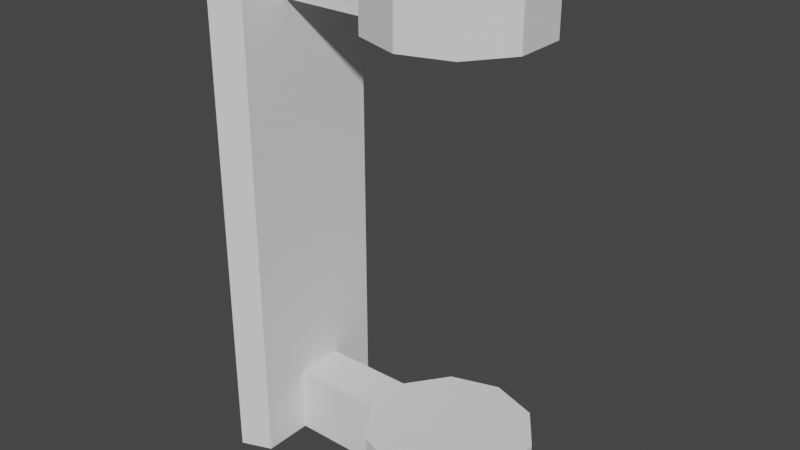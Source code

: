 # Source: TorchHolder.blend  (saved by Blender 3.0.42; exported with 4.5.12 LTS)
import bpy
from mathutils import Matrix  # noqa: F401  (used for matrix-valued properties, if any)

bpy.ops.wm.read_factory_settings(use_empty=True)
scene = bpy.context.scene
scene.name = 'Scene'

# ---- collections
col_collection = bpy.data.collections.new('Collection'); scene.collection.children.link(col_collection)

# ---- world
world_world = bpy.data.worlds.new('World'); scene.world = world_world
world_world.use_nodes = True; world_world.node_tree.nodes.clear()
_N = world_world.node_tree.nodes; _L = world_world.node_tree.links
n0 = _N.new('ShaderNodeOutputWorld'); n0.name = 'World Output'; n0.location = (300, 300)
n1 = _N.new('ShaderNodeBackground'); n1.name = 'Background'; n1.location = (10, 300)
n1.inputs[0].default_value = (0.05088, 0.05088, 0.05088, 1.0)
_L.new(n1.outputs[0], n0.inputs[0])
n0.is_active_output = True
world_world.color = (0.05088, 0.05088, 0.05088)
world_world.use_sun_shadow = False
world_world.sun_shadow_jitter_overblur = 0.0

# ---- meshes
me_cylinder_001 = bpy.data.meshes.new('Cylinder.001')
me_cylinder_001.from_pydata([(0.0, 0.06, 0.1437), (0.0, 0.06, 0.1937), (0.03527, 0.04854, 0.1437), (0.03527, 0.04854, 0.1937), (0.05706, 0.01854, 0.1437), (0.05706, 0.01854, 0.1937), (0.05706, -0.01854, 0.1437), (0.05706, -0.01854, 0.1937), (0.03527, -0.04854, 0.1437), (0.03527, -0.04854, 0.1937), (-5.245e-09, -0.06, 0.1437), (-5.245e-09, -0.06, 0.1937), (-0.03527, -0.04854, 0.1437), (-0.03527, -0.04854, 0.1937), (-0.05706, -0.01854, 0.1437), (-0.05706, -0.01854, 0.1937), (-0.05706, 0.01854, 0.1437), (-0.05706, 0.01854, 0.1937), (-0.03527, 0.04854, 0.1437), (-0.03527, 0.04854, 0.1937), (-0.125, -0.01854, 0.1937), (-0.125, -0.01854, 0.1437), (-0.125, 0.01854, 0.1437), (-0.125, 0.01854, 0.1937), (-0.125, -0.05534, 0.1937), (-0.125, -0.05534, 0.1437), (-0.125, 0.05534, 0.1437), (-0.125, 0.05534, 0.1937), (-0.1469, -0.064, 0.1937), (-0.1469, -0.064, 0.1437), (-0.1469, 0.064, 0.1437), (-0.1469, 0.064, 0.1937), (-0.125, -0.05534, 0.0), (-0.125, 0.05534, 0.0), (-0.1469, -0.064, 0.0), (-0.1469, 0.064, 0.0), (0.0, 0.06, -0.1437), (0.0, 0.06, -0.1937), (0.03527, 0.04854, -0.1437), (0.03527, 0.04854, -0.1937), (0.05706, 0.01854, -0.1437), (0.05706, 0.01854, -0.1937), (0.05706, -0.01854, -0.1437), (0.05706, -0.01854, -0.1937), (0.03527, -0.04854, -0.1437), (0.03527, -0.04854, -0.1937), (-5.245e-09, -0.06, -0.1437), (-5.245e-09, -0.06, -0.1937), (-0.03527, -0.04854, -0.1437), (-0.03527, -0.04854, -0.1937), (-0.05706, -0.01854, -0.1437), (-0.05706, -0.01854, -0.1937), (-0.05706, 0.01854, -0.1437), (-0.05706, 0.01854, -0.1937), (-0.03527, 0.04854, -0.1437), (-0.03527, 0.04854, -0.1937), (-0.125, -0.01854, -0.1937), (-0.125, -0.01854, -0.1437), (-0.125, 0.01854, -0.1437), (-0.125, 0.01854, -0.1937), (-0.125, -0.05534, -0.1937), (-0.125, -0.05534, -0.1437), (-0.125, 0.05534, -0.1437), (-0.125, 0.05534, -0.1937), (-0.1469, -0.064, -0.1937), (-0.1469, -0.064, -0.1437), (-0.1469, 0.064, -0.1437), (-0.1469, 0.064, -0.1937)], [], [(0, 1, 3, 2), (2, 3, 5, 4), (4, 5, 7, 6), (6, 7, 9, 8), (8, 9, 11, 10), (10, 11, 13, 12), (12, 13, 15, 14), (17, 16, 22, 23), (3, 1, 19, 17, 15, 13, 11, 9, 7, 5), (16, 17, 19, 18), (18, 19, 1, 0), (0, 2, 4, 6, 8, 10, 12, 14, 16, 18), (23, 22, 26, 27), (16, 14, 21, 22), (15, 17, 23, 20), (14, 15, 20, 21), (24, 27, 31, 28), (22, 21, 25, 26), (20, 23, 27, 24), (21, 20, 24, 25), (29, 28, 31, 30), (25, 24, 28, 29), (27, 26, 30, 31), (30, 26, 33, 35), (33, 32, 34, 35), (29, 30, 35, 34), (25, 29, 34, 32), (26, 25, 32, 33), (36, 38, 39, 37), (38, 40, 41, 39), (40, 42, 43, 41), (42, 44, 45, 43), (44, 46, 47, 45), (46, 48, 49, 47), (48, 50, 51, 49), (53, 59, 58, 52), (39, 41, 43, 45, 47, 49, 51, 53, 55, 37), (52, 54, 55, 53), (54, 36, 37, 55), (36, 54, 52, 50, 48, 46, 44, 42, 40, 38), (59, 63, 62, 58), (52, 58, 57, 50), (51, 56, 59, 53), (50, 57, 56, 51), (60, 64, 67, 63), (58, 62, 61, 57), (56, 60, 63, 59), (57, 61, 60, 56), (65, 66, 67, 64), (61, 65, 64, 60), (63, 67, 66, 62), (66, 35, 33, 62), (65, 34, 35, 66), (61, 32, 34, 65), (62, 33, 32, 61)])
_uv = me_cylinder_001.uv_layers.new(name='UVMap')
_uv.uv.foreach_set('vector', [1.0, 0.5, 1.0, 1.0, 0.9, 1.0, 0.9, 0.5, 0.9, 0.5, 0.9, 1.0, 0.8, 1.0, 0.8, 0.5, 0.8, 0.5, 0.8, 1.0, 0.7, 1.0, 0.7, 0.5, 0.7, 0.5, 0.7, 1.0, 0.6, 1.0, 0.6, 0.5, 0.6, 0.5, 0.6, 1.0, 0.5, 1.0, 0.5, 0.5, 0.5, 0.5, 0.5, 1.0, 0.4, 1.0, 0.4, 0.5, 0.4, 0.5, 0.4, 1.0, 0.3, 1.0, 0.3, 0.5, 0.2, 1.0, 0.2, 0.5, 0.2, 0.5, 0.2, 1.0, 0.3911, 0.4442, 0.25, 0.49, 0.1089, 0.4442, 0.02175, 0.3242, 0.02175, 0.1758, 0.1089, 0.05584, 0.25, 0.01, 0.3911, 0.05584, 0.4783, 0.1758, 0.4783, 0.3242, 0.2, 0.5, 0.2, 1.0, 0.1, 1.0, 0.1, 0.5, 0.1, 0.5, 0.1, 1.0, -7.451e-08, 1.0, -7.451e-08, 0.5, 0.75, 0.49, 0.8911, 0.4442, 0.9783, 0.3242, 0.9783, 0.1758, 0.8911, 0.05584, 0.75, 0.01, 0.6089, 0.05584, 0.5217, 0.1758, 0.5217, 0.3242, 0.6089, 0.4442, 0.2, 1.0, 0.2, 0.5, 0.2, 0.5, 0.2, 1.0, 0.5217, 0.3242, 0.5217, 0.1758, 0.5217, 0.1758, 0.5217, 0.3242, 0.02175, 0.1758, 0.02175, 0.3242, 0.02175, 0.3242, 0.02175, 0.1758, 0.3, 0.5, 0.3, 1.0, 0.3, 1.0, 0.3, 0.5, 0.02175, 0.1758, 0.02175, 0.3242, 0.02175, 0.3242, 0.02175, 0.1758, 0.5217, 0.3242, 0.5217, 0.1758, 0.5217, 0.1758, 0.5217, 0.3242, 0.02175, 0.1758, 0.02175, 0.3242, 0.02175, 0.3242, 0.02175, 0.1758, 0.3, 0.5, 0.3, 1.0, 0.3, 1.0, 0.3, 0.5, 0.3, 0.5, 0.3, 1.0, 0.2, 1.0, 0.2, 0.5, 0.3, 0.5, 0.3, 1.0, 0.3, 1.0, 0.3, 0.5, 0.2, 1.0, 0.2, 0.5, 0.2, 0.5, 0.2, 1.0, 0.2, 0.5, 0.2, 0.5, 0.2, 0.5, 0.2, 0.5, 0.5217, 0.3242, 0.5217, 0.1758, 0.5217, 0.1758, 0.5217, 0.3242, 0.3, 0.5, 0.2, 0.5, 0.2, 0.5, 0.3, 0.5, 0.3, 0.5, 0.3, 0.5, 0.3, 0.5, 0.3, 0.5, 0.5217, 0.3242, 0.5217, 0.1758, 0.5217, 0.1758, 0.5217, 0.3242, 1.0, 0.5, 0.9, 0.5, 0.9, 1.0, 1.0, 1.0, 0.9, 0.5, 0.8, 0.5, 0.8, 1.0, 0.9, 1.0, 0.8, 0.5, 0.7, 0.5, 0.7, 1.0, 0.8, 1.0, 0.7, 0.5, 0.6, 0.5, 0.6, 1.0, 0.7, 1.0, 0.6, 0.5, 0.5, 0.5, 0.5, 1.0, 0.6, 1.0, 0.5, 0.5, 0.4, 0.5, 0.4, 1.0, 0.5, 1.0, 0.4, 0.5, 0.3, 0.5, 0.3, 1.0, 0.4, 1.0, 0.2, 1.0, 0.2, 1.0, 0.2, 0.5, 0.2, 0.5, 0.3911, 0.4442, 0.4783, 0.3242, 0.4783, 0.1758, 0.3911, 0.05584, 0.25, 0.01, 0.1089, 0.05584, 0.02175, 0.1758, 0.02175, 0.3242, 0.1089, 0.4442, 0.25, 0.49, 0.2, 0.5, 0.1, 0.5, 0.1, 1.0, 0.2, 1.0, 0.1, 0.5, -7.451e-08, 0.5, -7.451e-08, 1.0, 0.1, 1.0, 0.75, 0.49, 0.6089, 0.4442, 0.5217, 0.3242, 0.5217, 0.1758, 0.6089, 0.05584, 0.75, 0.01, 0.8911, 0.05584, 0.9783, 0.1758, 0.9783, 0.3242, 0.8911, 0.4442, 0.2, 1.0, 0.2, 1.0, 0.2, 0.5, 0.2, 0.5, 0.5217, 0.3242, 0.5217, 0.3242, 0.5217, 0.1758, 0.5217, 0.1758, 0.02175, 0.1758, 0.02175, 0.1758, 0.02175, 0.3242, 0.02175, 0.3242, 0.3, 0.5, 0.3, 0.5, 0.3, 1.0, 0.3, 1.0, 0.02175, 0.1758, 0.02175, 0.1758, 0.02175, 0.3242, 0.02175, 0.3242, 0.5217, 0.3242, 0.5217, 0.3242, 0.5217, 0.1758, 0.5217, 0.1758, 0.02175, 0.1758, 0.02175, 0.1758, 0.02175, 0.3242, 0.02175, 0.3242, 0.3, 0.5, 0.3, 0.5, 0.3, 1.0, 0.3, 1.0, 0.3, 0.5, 0.2, 0.5, 0.2, 1.0, 0.3, 1.0, 0.3, 0.5, 0.3, 0.5, 0.3, 1.0, 0.3, 1.0, 0.2, 1.0, 0.2, 1.0, 0.2, 0.5, 0.2, 0.5, 0.2, 0.5, 0.2, 0.5, 0.2, 0.5, 0.2, 0.5, 0.3, 0.5, 0.3, 0.5, 0.2, 0.5, 0.2, 0.5, 0.3, 0.5, 0.3, 0.5, 0.3, 0.5, 0.3, 0.5, 0.5217, 0.3242, 0.5217, 0.3242, 0.5217, 0.1758, 0.5217, 0.1758])
me_cylinder_001.use_remesh_fix_poles = True
me_cylinder_001.use_remesh_preserve_attributes = False
me_cylinder_001.update()

# ---- objects
ob_cylinder_001 = bpy.data.objects.new('Cylinder.001', me_cylinder_001)

# ---- transforms, parenting, visibility, modifiers, constraints
ob_cylinder_001.location = (0.0, 0.0, 0.0)

# ---- collection membership
col_collection.objects.link(ob_cylinder_001)

# ---- scene / render settings (as saved in the file)
scene.frame_start = 1; scene.frame_end = 250; scene.frame_set(1)
scene.render.engine = 'BLENDER_EEVEE_NEXT'
scene.cycles.sampling_pattern = 'TABULATED_SOBOL'
scene.cycles.use_light_tree = False
scene.view_settings.view_transform = 'Filmic'
bpy.context.view_layer.update()

# ---- added for rendering (the .blend has no active camera and no usable light): camera, sun
cam_auto = bpy.data.cameras.new('AutoCamera')
cam_auto.lens = 50.0
cam_auto.sensor_width = 36.0
cam_auto.clip_end = 1000.0
ob_auto_camera = bpy.data.objects.new('AutoCamera', cam_auto)
scene.collection.objects.link(ob_auto_camera)
ob_auto_camera.location = (0.377099, -0.506394, 0.337596)
ob_auto_camera.rotation_euler = (1.09748, -7.21219e-08, 0.694738)
scene.camera = ob_auto_camera
light_auto_sun = bpy.data.lights.new('AutoSun', 'SUN')
light_auto_sun.energy = 3.0
light_auto_sun.angle = 0.0523599
ob_auto_sun = bpy.data.objects.new('AutoSun', light_auto_sun)
scene.collection.objects.link(ob_auto_sun)
ob_auto_sun.rotation_euler = (0.872665, 0.174533, 0.523599)
bpy.context.view_layer.update()
